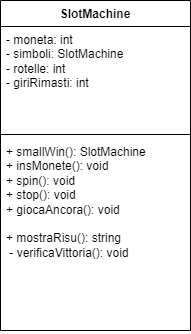

The diagram above was exported from draw.io. Its source (the exported page's mxGraphModel, read from the mxfile embedded in the PNG):
<mxGraphModel dx="794" dy="716" grid="1" gridSize="10" guides="1" tooltips="1" connect="1" arrows="1" fold="1" page="1" pageScale="1" pageWidth="827" pageHeight="1169" math="0" shadow="0">
  <root>
    <mxCell id="0" />
    <mxCell id="1" parent="0" />
    <mxCell id="N5dsXWPjQgH_E7nJ5V-I-1" value="SlotMachine" style="swimlane;fontStyle=1;align=center;verticalAlign=top;childLayout=stackLayout;horizontal=1;startSize=26;horizontalStack=0;resizeParent=1;resizeParentMax=0;resizeLast=0;collapsible=1;marginBottom=0;whiteSpace=wrap;html=1;" vertex="1" parent="1">
      <mxGeometry x="210" y="130" width="190" height="330" as="geometry" />
    </mxCell>
    <mxCell id="N5dsXWPjQgH_E7nJ5V-I-2" value="- moneta: int&lt;br&gt;- simboli: SlotMachine&lt;br&gt;- rotelle: int&lt;br&gt;- giriRimasti: int" style="text;strokeColor=none;fillColor=none;align=left;verticalAlign=top;spacingLeft=4;spacingRight=4;overflow=hidden;rotatable=0;points=[[0,0.5],[1,0.5]];portConstraint=eastwest;whiteSpace=wrap;html=1;" vertex="1" parent="N5dsXWPjQgH_E7nJ5V-I-1">
      <mxGeometry y="26" width="190" height="104" as="geometry" />
    </mxCell>
    <mxCell id="N5dsXWPjQgH_E7nJ5V-I-3" value="" style="line;strokeWidth=1;fillColor=none;align=left;verticalAlign=middle;spacingTop=-1;spacingLeft=3;spacingRight=3;rotatable=0;labelPosition=right;points=[];portConstraint=eastwest;strokeColor=inherit;" vertex="1" parent="N5dsXWPjQgH_E7nJ5V-I-1">
      <mxGeometry y="130" width="190" height="8" as="geometry" />
    </mxCell>
    <mxCell id="N5dsXWPjQgH_E7nJ5V-I-4" value="+ smallWin(): SlotMachine&lt;br&gt;+ insMonete(): void&lt;br&gt;+ spin(): void&lt;br&gt; + stop(): void &lt;br&gt;+ giocaAncora(): void&lt;br/&gt;&lt;br&gt;+ mostraRisu(): string&lt;br&gt;&amp;nbsp;- verificaVittoria(): void" style="text;strokeColor=none;fillColor=none;align=left;verticalAlign=top;spacingLeft=4;spacingRight=4;overflow=hidden;rotatable=0;points=[[0,0.5],[1,0.5]];portConstraint=eastwest;whiteSpace=wrap;html=1;" vertex="1" parent="N5dsXWPjQgH_E7nJ5V-I-1">
      <mxGeometry y="138" width="190" height="192" as="geometry" />
    </mxCell>
  </root>
</mxGraphModel>